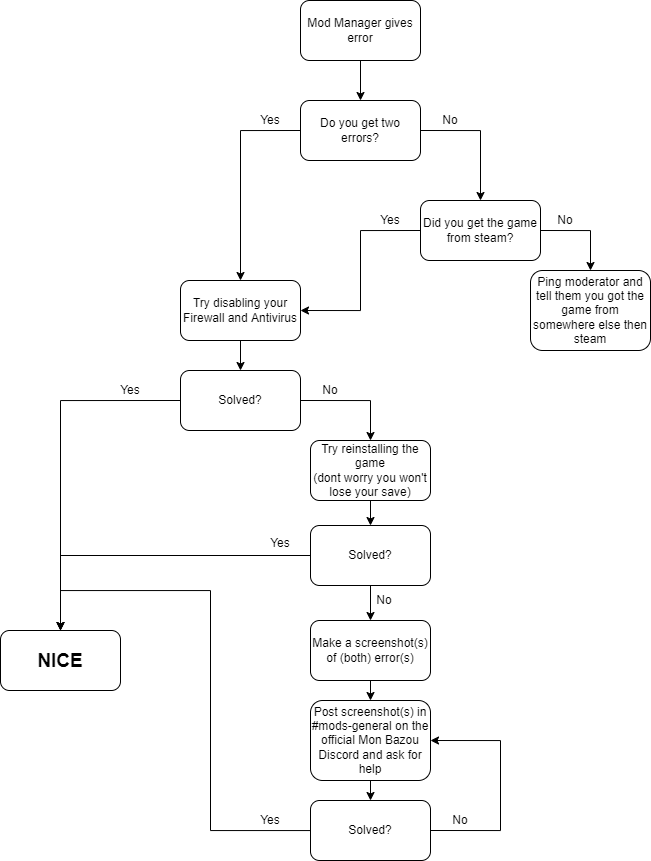

The diagram above was exported from draw.io. Its source (the exported page's mxGraphModel, read from the mxfile embedded in the PNG):
<mxGraphModel dx="1824" dy="973" grid="1" gridSize="10" guides="1" tooltips="1" connect="1" arrows="1" fold="1" page="1" pageScale="1" pageWidth="827" pageHeight="1169" background="#FFFFFF" math="0" shadow="0">
  <root>
    <mxCell id="WIyWlLk6GJQsqaUBKTNV-0" />
    <mxCell id="WIyWlLk6GJQsqaUBKTNV-1" parent="WIyWlLk6GJQsqaUBKTNV-0" />
    <mxCell id="KbjcVA-pv1YLoWFwpsAI-17" style="edgeStyle=orthogonalEdgeStyle;rounded=0;sketch=0;orthogonalLoop=1;jettySize=auto;html=1;exitX=0.5;exitY=1;exitDx=0;exitDy=0;entryX=0.5;entryY=0;entryDx=0;entryDy=0;" edge="1" parent="WIyWlLk6GJQsqaUBKTNV-1" source="KbjcVA-pv1YLoWFwpsAI-1" target="KbjcVA-pv1YLoWFwpsAI-2">
      <mxGeometry relative="1" as="geometry" />
    </mxCell>
    <mxCell id="KbjcVA-pv1YLoWFwpsAI-1" value="Mod Manager gives error" style="rounded=1;whiteSpace=wrap;html=1;" vertex="1" parent="WIyWlLk6GJQsqaUBKTNV-1">
      <mxGeometry x="330" y="30" width="120" height="60" as="geometry" />
    </mxCell>
    <mxCell id="KbjcVA-pv1YLoWFwpsAI-9" style="edgeStyle=orthogonalEdgeStyle;rounded=0;sketch=0;orthogonalLoop=1;jettySize=auto;html=1;exitX=0;exitY=0.5;exitDx=0;exitDy=0;entryX=0.5;entryY=0;entryDx=0;entryDy=0;" edge="1" parent="WIyWlLk6GJQsqaUBKTNV-1" source="KbjcVA-pv1YLoWFwpsAI-2" target="KbjcVA-pv1YLoWFwpsAI-24">
      <mxGeometry relative="1" as="geometry">
        <mxPoint x="270" y="230" as="targetPoint" />
      </mxGeometry>
    </mxCell>
    <mxCell id="KbjcVA-pv1YLoWFwpsAI-10" style="edgeStyle=orthogonalEdgeStyle;rounded=0;sketch=0;orthogonalLoop=1;jettySize=auto;html=1;exitX=1;exitY=0.5;exitDx=0;exitDy=0;" edge="1" parent="WIyWlLk6GJQsqaUBKTNV-1" source="KbjcVA-pv1YLoWFwpsAI-2" target="KbjcVA-pv1YLoWFwpsAI-5">
      <mxGeometry relative="1" as="geometry" />
    </mxCell>
    <mxCell id="KbjcVA-pv1YLoWFwpsAI-2" value="Do you get two errors?" style="rounded=1;whiteSpace=wrap;html=1;" vertex="1" parent="WIyWlLk6GJQsqaUBKTNV-1">
      <mxGeometry x="330" y="130" width="120" height="60" as="geometry" />
    </mxCell>
    <mxCell id="KbjcVA-pv1YLoWFwpsAI-20" style="edgeStyle=orthogonalEdgeStyle;rounded=0;sketch=0;orthogonalLoop=1;jettySize=auto;html=1;exitX=1;exitY=0.5;exitDx=0;exitDy=0;entryX=0.5;entryY=0;entryDx=0;entryDy=0;" edge="1" parent="WIyWlLk6GJQsqaUBKTNV-1" source="KbjcVA-pv1YLoWFwpsAI-5" target="KbjcVA-pv1YLoWFwpsAI-19">
      <mxGeometry relative="1" as="geometry" />
    </mxCell>
    <mxCell id="KbjcVA-pv1YLoWFwpsAI-22" style="edgeStyle=orthogonalEdgeStyle;rounded=0;sketch=0;orthogonalLoop=1;jettySize=auto;html=1;exitX=0;exitY=0.5;exitDx=0;exitDy=0;entryX=1;entryY=0.5;entryDx=0;entryDy=0;" edge="1" parent="WIyWlLk6GJQsqaUBKTNV-1" source="KbjcVA-pv1YLoWFwpsAI-5">
      <mxGeometry relative="1" as="geometry">
        <mxPoint x="330" y="340" as="targetPoint" />
        <Array as="points">
          <mxPoint x="390" y="260" />
          <mxPoint x="390" y="340" />
        </Array>
      </mxGeometry>
    </mxCell>
    <mxCell id="KbjcVA-pv1YLoWFwpsAI-5" value="Did you get the game from steam?" style="rounded=1;whiteSpace=wrap;html=1;" vertex="1" parent="WIyWlLk6GJQsqaUBKTNV-1">
      <mxGeometry x="450" y="230" width="120" height="60" as="geometry" />
    </mxCell>
    <mxCell id="KbjcVA-pv1YLoWFwpsAI-11" value="Yes&lt;br&gt;" style="text;html=1;strokeColor=none;fillColor=none;align=center;verticalAlign=middle;whiteSpace=wrap;rounded=0;" vertex="1" parent="WIyWlLk6GJQsqaUBKTNV-1">
      <mxGeometry x="270" y="140" width="60" height="20" as="geometry" />
    </mxCell>
    <mxCell id="KbjcVA-pv1YLoWFwpsAI-12" value="No" style="text;html=1;strokeColor=none;fillColor=none;align=center;verticalAlign=middle;whiteSpace=wrap;rounded=0;" vertex="1" parent="WIyWlLk6GJQsqaUBKTNV-1">
      <mxGeometry x="450" y="140" width="60" height="20" as="geometry" />
    </mxCell>
    <mxCell id="KbjcVA-pv1YLoWFwpsAI-19" value="Ping moderator and tell them you got the game from somewhere else then steam" style="rounded=1;whiteSpace=wrap;html=1;" vertex="1" parent="WIyWlLk6GJQsqaUBKTNV-1">
      <mxGeometry x="560" y="300" width="120" height="80" as="geometry" />
    </mxCell>
    <mxCell id="KbjcVA-pv1YLoWFwpsAI-21" value="No" style="text;html=1;strokeColor=none;fillColor=none;align=center;verticalAlign=middle;whiteSpace=wrap;rounded=0;" vertex="1" parent="WIyWlLk6GJQsqaUBKTNV-1">
      <mxGeometry x="570" y="240" width="50" height="20" as="geometry" />
    </mxCell>
    <mxCell id="KbjcVA-pv1YLoWFwpsAI-23" value="Yes" style="text;html=1;strokeColor=none;fillColor=none;align=center;verticalAlign=middle;whiteSpace=wrap;rounded=0;" vertex="1" parent="WIyWlLk6GJQsqaUBKTNV-1">
      <mxGeometry x="390" y="240" width="60" height="20" as="geometry" />
    </mxCell>
    <mxCell id="KbjcVA-pv1YLoWFwpsAI-28" style="edgeStyle=orthogonalEdgeStyle;rounded=0;sketch=0;orthogonalLoop=1;jettySize=auto;html=1;exitX=0.5;exitY=1;exitDx=0;exitDy=0;" edge="1" parent="WIyWlLk6GJQsqaUBKTNV-1" source="KbjcVA-pv1YLoWFwpsAI-24" target="KbjcVA-pv1YLoWFwpsAI-27">
      <mxGeometry relative="1" as="geometry" />
    </mxCell>
    <mxCell id="KbjcVA-pv1YLoWFwpsAI-24" value="Try disabling your Firewall and Antivirus" style="rounded=1;whiteSpace=wrap;html=1;" vertex="1" parent="WIyWlLk6GJQsqaUBKTNV-1">
      <mxGeometry x="210" y="310" width="120" height="60" as="geometry" />
    </mxCell>
    <mxCell id="KbjcVA-pv1YLoWFwpsAI-38" style="edgeStyle=orthogonalEdgeStyle;rounded=0;sketch=0;orthogonalLoop=1;jettySize=auto;html=1;exitX=0.5;exitY=1;exitDx=0;exitDy=0;entryX=0.5;entryY=0;entryDx=0;entryDy=0;fontSize=12;" edge="1" parent="WIyWlLk6GJQsqaUBKTNV-1" source="KbjcVA-pv1YLoWFwpsAI-25" target="KbjcVA-pv1YLoWFwpsAI-37">
      <mxGeometry relative="1" as="geometry" />
    </mxCell>
    <mxCell id="KbjcVA-pv1YLoWFwpsAI-25" value="Try reinstalling the game&lt;br&gt;(dont worry you won't lose your save)" style="rounded=1;whiteSpace=wrap;html=1;" vertex="1" parent="WIyWlLk6GJQsqaUBKTNV-1">
      <mxGeometry x="340" y="470" width="120" height="60" as="geometry" />
    </mxCell>
    <mxCell id="KbjcVA-pv1YLoWFwpsAI-31" style="edgeStyle=orthogonalEdgeStyle;rounded=0;sketch=0;orthogonalLoop=1;jettySize=auto;html=1;exitX=0;exitY=0.5;exitDx=0;exitDy=0;entryX=0.5;entryY=0;entryDx=0;entryDy=0;fontSize=19;" edge="1" parent="WIyWlLk6GJQsqaUBKTNV-1" source="KbjcVA-pv1YLoWFwpsAI-27" target="KbjcVA-pv1YLoWFwpsAI-30">
      <mxGeometry relative="1" as="geometry" />
    </mxCell>
    <mxCell id="KbjcVA-pv1YLoWFwpsAI-34" style="edgeStyle=orthogonalEdgeStyle;rounded=0;sketch=0;orthogonalLoop=1;jettySize=auto;html=1;exitX=1;exitY=0.5;exitDx=0;exitDy=0;entryX=0.5;entryY=0;entryDx=0;entryDy=0;fontSize=19;" edge="1" parent="WIyWlLk6GJQsqaUBKTNV-1" source="KbjcVA-pv1YLoWFwpsAI-27" target="KbjcVA-pv1YLoWFwpsAI-25">
      <mxGeometry relative="1" as="geometry" />
    </mxCell>
    <mxCell id="KbjcVA-pv1YLoWFwpsAI-27" value="Solved?" style="rounded=1;whiteSpace=wrap;html=1;" vertex="1" parent="WIyWlLk6GJQsqaUBKTNV-1">
      <mxGeometry x="210" y="400" width="120" height="60" as="geometry" />
    </mxCell>
    <mxCell id="KbjcVA-pv1YLoWFwpsAI-30" value="&lt;p style=&quot;line-height: 1&quot;&gt;&lt;b&gt;&lt;font style=&quot;font-size: 19px&quot;&gt;NICE&lt;/font&gt;&lt;/b&gt;&lt;/p&gt;" style="rounded=1;whiteSpace=wrap;html=1;" vertex="1" parent="WIyWlLk6GJQsqaUBKTNV-1">
      <mxGeometry x="30" y="660" width="120" height="60" as="geometry" />
    </mxCell>
    <mxCell id="KbjcVA-pv1YLoWFwpsAI-35" value="No" style="text;html=1;strokeColor=none;fillColor=none;align=center;verticalAlign=middle;whiteSpace=wrap;rounded=0;fontSize=12;" vertex="1" parent="WIyWlLk6GJQsqaUBKTNV-1">
      <mxGeometry x="330" y="410" width="60" height="20" as="geometry" />
    </mxCell>
    <mxCell id="KbjcVA-pv1YLoWFwpsAI-36" value="Yes" style="text;html=1;strokeColor=none;fillColor=none;align=center;verticalAlign=middle;whiteSpace=wrap;rounded=0;fontSize=12;" vertex="1" parent="WIyWlLk6GJQsqaUBKTNV-1">
      <mxGeometry x="130" y="410" width="60" height="20" as="geometry" />
    </mxCell>
    <mxCell id="KbjcVA-pv1YLoWFwpsAI-39" style="edgeStyle=orthogonalEdgeStyle;rounded=0;sketch=0;orthogonalLoop=1;jettySize=auto;html=1;exitX=0;exitY=0.5;exitDx=0;exitDy=0;entryX=0.5;entryY=0;entryDx=0;entryDy=0;fontSize=12;" edge="1" parent="WIyWlLk6GJQsqaUBKTNV-1" source="KbjcVA-pv1YLoWFwpsAI-37" target="KbjcVA-pv1YLoWFwpsAI-30">
      <mxGeometry relative="1" as="geometry" />
    </mxCell>
    <mxCell id="KbjcVA-pv1YLoWFwpsAI-42" style="edgeStyle=orthogonalEdgeStyle;rounded=0;sketch=0;orthogonalLoop=1;jettySize=auto;html=1;exitX=0.5;exitY=1;exitDx=0;exitDy=0;fontSize=12;" edge="1" parent="WIyWlLk6GJQsqaUBKTNV-1" source="KbjcVA-pv1YLoWFwpsAI-37">
      <mxGeometry relative="1" as="geometry">
        <mxPoint x="400" y="650" as="targetPoint" />
      </mxGeometry>
    </mxCell>
    <mxCell id="KbjcVA-pv1YLoWFwpsAI-37" value="Solved?" style="rounded=1;whiteSpace=wrap;html=1;fontSize=12;" vertex="1" parent="WIyWlLk6GJQsqaUBKTNV-1">
      <mxGeometry x="340" y="555" width="120" height="60" as="geometry" />
    </mxCell>
    <mxCell id="KbjcVA-pv1YLoWFwpsAI-40" value="Yes" style="text;html=1;strokeColor=none;fillColor=none;align=center;verticalAlign=middle;whiteSpace=wrap;rounded=0;fontSize=12;" vertex="1" parent="WIyWlLk6GJQsqaUBKTNV-1">
      <mxGeometry x="280" y="560" width="60" height="25" as="geometry" />
    </mxCell>
    <mxCell id="KbjcVA-pv1YLoWFwpsAI-48" style="edgeStyle=orthogonalEdgeStyle;rounded=0;sketch=0;orthogonalLoop=1;jettySize=auto;html=1;exitX=0.5;exitY=1;exitDx=0;exitDy=0;entryX=0.5;entryY=0;entryDx=0;entryDy=0;fontSize=12;" edge="1" parent="WIyWlLk6GJQsqaUBKTNV-1" source="KbjcVA-pv1YLoWFwpsAI-45" target="KbjcVA-pv1YLoWFwpsAI-47">
      <mxGeometry relative="1" as="geometry" />
    </mxCell>
    <mxCell id="KbjcVA-pv1YLoWFwpsAI-45" value="Make a screenshot(s) of (both) error(s)" style="rounded=1;whiteSpace=wrap;html=1;fontSize=12;" vertex="1" parent="WIyWlLk6GJQsqaUBKTNV-1">
      <mxGeometry x="340" y="650" width="120" height="60" as="geometry" />
    </mxCell>
    <mxCell id="KbjcVA-pv1YLoWFwpsAI-46" value="No" style="text;html=1;strokeColor=none;fillColor=none;align=center;verticalAlign=middle;whiteSpace=wrap;rounded=0;fontSize=12;" vertex="1" parent="WIyWlLk6GJQsqaUBKTNV-1">
      <mxGeometry x="399" y="620" width="30" height="20" as="geometry" />
    </mxCell>
    <mxCell id="KbjcVA-pv1YLoWFwpsAI-51" style="edgeStyle=orthogonalEdgeStyle;rounded=0;sketch=0;orthogonalLoop=1;jettySize=auto;html=1;exitX=0.5;exitY=1;exitDx=0;exitDy=0;entryX=0.5;entryY=0;entryDx=0;entryDy=0;fontSize=12;" edge="1" parent="WIyWlLk6GJQsqaUBKTNV-1" source="KbjcVA-pv1YLoWFwpsAI-47" target="KbjcVA-pv1YLoWFwpsAI-49">
      <mxGeometry relative="1" as="geometry" />
    </mxCell>
    <mxCell id="KbjcVA-pv1YLoWFwpsAI-47" value="Post screenshot(s) in #mods-general on the official Mon Bazou Discord and ask for help" style="rounded=1;whiteSpace=wrap;html=1;fontSize=12;" vertex="1" parent="WIyWlLk6GJQsqaUBKTNV-1">
      <mxGeometry x="340" y="730" width="120" height="80" as="geometry" />
    </mxCell>
    <mxCell id="KbjcVA-pv1YLoWFwpsAI-50" style="edgeStyle=orthogonalEdgeStyle;rounded=0;sketch=0;orthogonalLoop=1;jettySize=auto;html=1;fontSize=12;" edge="1" parent="WIyWlLk6GJQsqaUBKTNV-1" source="KbjcVA-pv1YLoWFwpsAI-49">
      <mxGeometry relative="1" as="geometry">
        <mxPoint x="90" y="660" as="targetPoint" />
        <Array as="points">
          <mxPoint x="240" y="860" />
          <mxPoint x="240" y="620" />
          <mxPoint x="90" y="620" />
        </Array>
      </mxGeometry>
    </mxCell>
    <mxCell id="KbjcVA-pv1YLoWFwpsAI-52" style="edgeStyle=orthogonalEdgeStyle;rounded=0;sketch=0;orthogonalLoop=1;jettySize=auto;html=1;exitX=1;exitY=0.5;exitDx=0;exitDy=0;fontSize=12;entryX=1;entryY=0.5;entryDx=0;entryDy=0;" edge="1" parent="WIyWlLk6GJQsqaUBKTNV-1" source="KbjcVA-pv1YLoWFwpsAI-49" target="KbjcVA-pv1YLoWFwpsAI-47">
      <mxGeometry relative="1" as="geometry">
        <mxPoint x="570" y="480" as="targetPoint" />
        <Array as="points">
          <mxPoint x="530" y="860" />
          <mxPoint x="530" y="770" />
        </Array>
      </mxGeometry>
    </mxCell>
    <mxCell id="KbjcVA-pv1YLoWFwpsAI-49" value="Solved?" style="rounded=1;whiteSpace=wrap;html=1;fontSize=12;" vertex="1" parent="WIyWlLk6GJQsqaUBKTNV-1">
      <mxGeometry x="340" y="830" width="120" height="60" as="geometry" />
    </mxCell>
    <mxCell id="KbjcVA-pv1YLoWFwpsAI-53" value="No" style="text;html=1;strokeColor=none;fillColor=none;align=center;verticalAlign=middle;whiteSpace=wrap;rounded=0;fontSize=12;" vertex="1" parent="WIyWlLk6GJQsqaUBKTNV-1">
      <mxGeometry x="470" y="840" width="40" height="20" as="geometry" />
    </mxCell>
    <mxCell id="KbjcVA-pv1YLoWFwpsAI-55" value="Yes" style="text;html=1;strokeColor=none;fillColor=none;align=center;verticalAlign=middle;whiteSpace=wrap;rounded=0;fontSize=12;" vertex="1" parent="WIyWlLk6GJQsqaUBKTNV-1">
      <mxGeometry x="270" y="840" width="60" height="20" as="geometry" />
    </mxCell>
  </root>
</mxGraphModel>